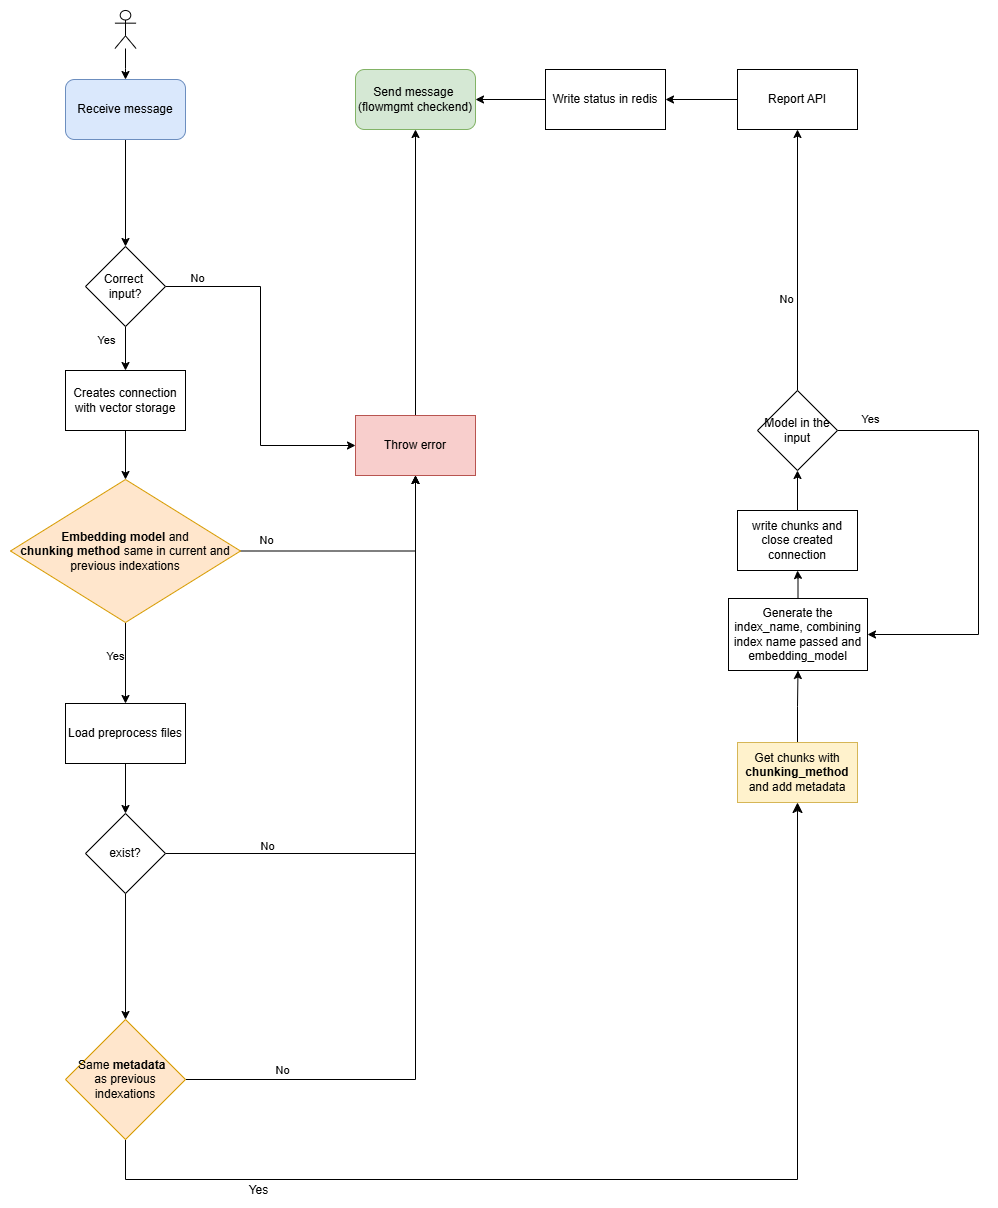

The diagram above was exported from draw.io. Its source (the exported page's mxGraphModel, read from the mxfile embedded in the PNG):
<mxGraphModel dx="2625" dy="1598" grid="1" gridSize="10" guides="1" tooltips="1" connect="1" arrows="1" fold="1" page="1" pageScale="1" pageWidth="1169" pageHeight="827" math="0" shadow="0">
  <root>
    <mxCell id="0" />
    <mxCell id="1" parent="0" />
    <mxCell id="IRpnINK5uvwrWUjJrlNp-18" style="edgeStyle=orthogonalEdgeStyle;rounded=0;orthogonalLoop=1;jettySize=auto;html=1;entryX=0.5;entryY=1;entryDx=0;entryDy=0;" parent="1" source="IRpnINK5uvwrWUjJrlNp-8" target="IRpnINK5uvwrWUjJrlNp-17" edge="1">
      <mxGeometry relative="1" as="geometry" />
    </mxCell>
    <mxCell id="IRpnINK5uvwrWUjJrlNp-8" value="Throw error" style="rounded=0;whiteSpace=wrap;html=1;fillColor=#f8cecc;strokeColor=#b85450;" parent="1" vertex="1">
      <mxGeometry x="730" y="456" width="120" height="60" as="geometry" />
    </mxCell>
    <mxCell id="IRpnINK5uvwrWUjJrlNp-15" style="edgeStyle=orthogonalEdgeStyle;rounded=0;orthogonalLoop=1;jettySize=auto;html=1;entryX=0.5;entryY=0;entryDx=0;entryDy=0;" parent="1" source="IRpnINK5uvwrWUjJrlNp-12" target="IRpnINK5uvwrWUjJrlNp-14" edge="1">
      <mxGeometry relative="1" as="geometry" />
    </mxCell>
    <mxCell id="IRpnINK5uvwrWUjJrlNp-12" value="Receive message" style="rounded=1;whiteSpace=wrap;html=1;fillColor=#dae8fc;strokeColor=#6c8ebf;" parent="1" vertex="1">
      <mxGeometry x="440" y="120" width="120" height="60" as="geometry" />
    </mxCell>
    <mxCell id="dhFmLFhGujQBYX8OCRAa-2" style="edgeStyle=orthogonalEdgeStyle;rounded=0;orthogonalLoop=1;jettySize=auto;html=1;entryX=0.5;entryY=0;entryDx=0;entryDy=0;" parent="1" source="IRpnINK5uvwrWUjJrlNp-14" target="IRpnINK5uvwrWUjJrlNp-24" edge="1">
      <mxGeometry relative="1" as="geometry" />
    </mxCell>
    <mxCell id="dhFmLFhGujQBYX8OCRAa-3" value="Yes" style="edgeLabel;html=1;align=center;verticalAlign=middle;resizable=0;points=[];" parent="dhFmLFhGujQBYX8OCRAa-2" vertex="1" connectable="0">
      <mxGeometry x="-0.4448" relative="1" as="geometry">
        <mxPoint x="-20" as="offset" />
      </mxGeometry>
    </mxCell>
    <mxCell id="rtI4TQMrBvmyoqxS6Fc6-9" style="edgeStyle=orthogonalEdgeStyle;rounded=0;orthogonalLoop=1;jettySize=auto;html=1;exitX=1;exitY=0.5;exitDx=0;exitDy=0;entryX=0;entryY=0.5;entryDx=0;entryDy=0;" parent="1" source="IRpnINK5uvwrWUjJrlNp-14" target="IRpnINK5uvwrWUjJrlNp-8" edge="1">
      <mxGeometry relative="1" as="geometry" />
    </mxCell>
    <mxCell id="rtI4TQMrBvmyoqxS6Fc6-10" value="No" style="edgeLabel;html=1;align=center;verticalAlign=middle;resizable=0;points=[];" parent="rtI4TQMrBvmyoqxS6Fc6-9" vertex="1" connectable="0">
      <mxGeometry x="-0.8883" relative="1" as="geometry">
        <mxPoint x="11" y="-9" as="offset" />
      </mxGeometry>
    </mxCell>
    <mxCell id="IRpnINK5uvwrWUjJrlNp-14" value="Correct&amp;nbsp;&lt;div&gt;input?&lt;/div&gt;" style="rhombus;whiteSpace=wrap;html=1;" parent="1" vertex="1">
      <mxGeometry x="460" y="287" width="80" height="80" as="geometry" />
    </mxCell>
    <mxCell id="IRpnINK5uvwrWUjJrlNp-17" value="Send message&amp;nbsp;&lt;div&gt;(flowmgmt checkend)&lt;/div&gt;" style="rounded=1;whiteSpace=wrap;html=1;fillColor=#d5e8d4;strokeColor=#82b366;" parent="1" vertex="1">
      <mxGeometry x="730" y="110" width="120" height="60" as="geometry" />
    </mxCell>
    <mxCell id="rtI4TQMrBvmyoqxS6Fc6-6" style="edgeStyle=orthogonalEdgeStyle;rounded=0;orthogonalLoop=1;jettySize=auto;html=1;entryX=0.5;entryY=1;entryDx=0;entryDy=0;" parent="1" source="IRpnINK5uvwrWUjJrlNp-20" target="IRpnINK5uvwrWUjJrlNp-8" edge="1">
      <mxGeometry relative="1" as="geometry" />
    </mxCell>
    <mxCell id="rtI4TQMrBvmyoqxS6Fc6-11" value="No" style="edgeLabel;html=1;align=center;verticalAlign=middle;resizable=0;points=[];" parent="rtI4TQMrBvmyoqxS6Fc6-6" vertex="1" connectable="0">
      <mxGeometry x="-0.6979" y="3" relative="1" as="geometry">
        <mxPoint x="-13" y="-9" as="offset" />
      </mxGeometry>
    </mxCell>
    <mxCell id="rtI4TQMrBvmyoqxS6Fc6-13" style="edgeStyle=orthogonalEdgeStyle;rounded=0;orthogonalLoop=1;jettySize=auto;html=1;entryX=0.5;entryY=0;entryDx=0;entryDy=0;" parent="1" source="IRpnINK5uvwrWUjJrlNp-20" target="OLWXI15TrKO1LxGPfhMm-2" edge="1">
      <mxGeometry relative="1" as="geometry" />
    </mxCell>
    <mxCell id="rtI4TQMrBvmyoqxS6Fc6-14" value="Yes" style="edgeLabel;html=1;align=center;verticalAlign=middle;resizable=0;points=[];" parent="rtI4TQMrBvmyoqxS6Fc6-13" vertex="1" connectable="0">
      <mxGeometry x="0.0617" y="1" relative="1" as="geometry">
        <mxPoint x="-12" y="-10" as="offset" />
      </mxGeometry>
    </mxCell>
    <mxCell id="IRpnINK5uvwrWUjJrlNp-20" value="&lt;font style=&quot;font-size: 12px;&quot;&gt;&lt;b&gt;Embedding model&lt;/b&gt; and&lt;/font&gt;&lt;div&gt;&lt;font style=&quot;font-size: 12px;&quot;&gt;&lt;b&gt;chunking method&lt;/b&gt; same in current and previous indexations&lt;/font&gt;&lt;/div&gt;" style="rhombus;whiteSpace=wrap;html=1;fillColor=#ffe6cc;strokeColor=#d79b00;" parent="1" vertex="1">
      <mxGeometry x="385" y="520" width="230" height="143" as="geometry" />
    </mxCell>
    <mxCell id="dhFmLFhGujQBYX8OCRAa-6" style="edgeStyle=orthogonalEdgeStyle;rounded=0;orthogonalLoop=1;jettySize=auto;html=1;entryX=0.5;entryY=0;entryDx=0;entryDy=0;" parent="1" source="IRpnINK5uvwrWUjJrlNp-24" target="IRpnINK5uvwrWUjJrlNp-20" edge="1">
      <mxGeometry relative="1" as="geometry" />
    </mxCell>
    <mxCell id="IRpnINK5uvwrWUjJrlNp-24" value="Creates connection with vector storage" style="rounded=0;whiteSpace=wrap;html=1;" parent="1" vertex="1">
      <mxGeometry x="440" y="411" width="120" height="60" as="geometry" />
    </mxCell>
    <mxCell id="OLWXI15TrKO1LxGPfhMm-24" style="edgeStyle=orthogonalEdgeStyle;rounded=0;orthogonalLoop=1;jettySize=auto;html=1;entryX=0.5;entryY=1;entryDx=0;entryDy=0;" parent="1" source="IRpnINK5uvwrWUjJrlNp-40" target="IRpnINK5uvwrWUjJrlNp-46" edge="1">
      <mxGeometry relative="1" as="geometry" />
    </mxCell>
    <mxCell id="IRpnINK5uvwrWUjJrlNp-40" value="Get chunks with &lt;b&gt;chunking_method &lt;/b&gt;and add metadata" style="rounded=0;whiteSpace=wrap;html=1;fillColor=#fff2cc;strokeColor=#d6b656;" parent="1" vertex="1">
      <mxGeometry x="1112" y="783" width="120" height="60" as="geometry" />
    </mxCell>
    <mxCell id="LfdXKndqWn5sKXnmQcgC-2" style="edgeStyle=orthogonalEdgeStyle;rounded=0;orthogonalLoop=1;jettySize=auto;html=1;entryX=0.5;entryY=1;entryDx=0;entryDy=0;" parent="1" source="IRpnINK5uvwrWUjJrlNp-44" target="LfdXKndqWn5sKXnmQcgC-1" edge="1">
      <mxGeometry relative="1" as="geometry" />
    </mxCell>
    <mxCell id="LfdXKndqWn5sKXnmQcgC-3" value="No" style="edgeLabel;html=1;align=center;verticalAlign=middle;resizable=0;points=[];" parent="LfdXKndqWn5sKXnmQcgC-2" vertex="1" connectable="0">
      <mxGeometry x="-0.2085" y="-3" relative="1" as="geometry">
        <mxPoint x="-15" y="10" as="offset" />
      </mxGeometry>
    </mxCell>
    <mxCell id="7hpGcqMlCrl2S3iOLWZS-2" style="edgeStyle=orthogonalEdgeStyle;rounded=0;orthogonalLoop=1;jettySize=auto;html=1;entryX=1;entryY=0.5;entryDx=0;entryDy=0;" parent="1" source="IRpnINK5uvwrWUjJrlNp-44" target="IRpnINK5uvwrWUjJrlNp-46" edge="1">
      <mxGeometry relative="1" as="geometry">
        <Array as="points">
          <mxPoint x="1353" y="471" />
          <mxPoint x="1353" y="675" />
        </Array>
      </mxGeometry>
    </mxCell>
    <mxCell id="rtI4TQMrBvmyoqxS6Fc6-20" value="Yes" style="edgeLabel;html=1;align=center;verticalAlign=middle;resizable=0;points=[];" parent="7hpGcqMlCrl2S3iOLWZS-2" vertex="1" connectable="0">
      <mxGeometry x="-0.828" y="-1" relative="1" as="geometry">
        <mxPoint x="-8" y="-13" as="offset" />
      </mxGeometry>
    </mxCell>
    <mxCell id="IRpnINK5uvwrWUjJrlNp-44" value="Model in the input" style="rhombus;whiteSpace=wrap;html=1;" parent="1" vertex="1">
      <mxGeometry x="1132" y="431" width="80" height="80" as="geometry" />
    </mxCell>
    <mxCell id="IRpnINK5uvwrWUjJrlNp-49" style="edgeStyle=orthogonalEdgeStyle;rounded=0;orthogonalLoop=1;jettySize=auto;html=1;entryX=0.5;entryY=1;entryDx=0;entryDy=0;" parent="1" source="IRpnINK5uvwrWUjJrlNp-46" target="IRpnINK5uvwrWUjJrlNp-48" edge="1">
      <mxGeometry relative="1" as="geometry" />
    </mxCell>
    <mxCell id="IRpnINK5uvwrWUjJrlNp-46" value="Generate the index_name, combining index name passed and embedding_model" style="rounded=0;whiteSpace=wrap;html=1;" parent="1" vertex="1">
      <mxGeometry x="1103" y="639" width="139" height="72" as="geometry" />
    </mxCell>
    <mxCell id="IRpnINK5uvwrWUjJrlNp-50" style="edgeStyle=orthogonalEdgeStyle;rounded=0;orthogonalLoop=1;jettySize=auto;html=1;entryX=0.5;entryY=1;entryDx=0;entryDy=0;" parent="1" source="IRpnINK5uvwrWUjJrlNp-48" target="IRpnINK5uvwrWUjJrlNp-44" edge="1">
      <mxGeometry relative="1" as="geometry" />
    </mxCell>
    <mxCell id="IRpnINK5uvwrWUjJrlNp-48" value="write chunks and close created connection" style="rounded=0;whiteSpace=wrap;html=1;" parent="1" vertex="1">
      <mxGeometry x="1112" y="551" width="120" height="60" as="geometry" />
    </mxCell>
    <mxCell id="OLWXI15TrKO1LxGPfhMm-8" style="edgeStyle=orthogonalEdgeStyle;rounded=0;orthogonalLoop=1;jettySize=auto;html=1;entryX=0.5;entryY=0;entryDx=0;entryDy=0;" parent="1" source="OLWXI15TrKO1LxGPfhMm-2" target="OLWXI15TrKO1LxGPfhMm-7" edge="1">
      <mxGeometry relative="1" as="geometry" />
    </mxCell>
    <mxCell id="OLWXI15TrKO1LxGPfhMm-2" value="Load preprocess files" style="rounded=0;whiteSpace=wrap;html=1;" parent="1" vertex="1">
      <mxGeometry x="440" y="744" width="120" height="60" as="geometry" />
    </mxCell>
    <mxCell id="rtI4TQMrBvmyoqxS6Fc6-7" style="edgeStyle=orthogonalEdgeStyle;rounded=0;orthogonalLoop=1;jettySize=auto;html=1;entryX=0.5;entryY=1;entryDx=0;entryDy=0;" parent="1" source="OLWXI15TrKO1LxGPfhMm-7" target="IRpnINK5uvwrWUjJrlNp-8" edge="1">
      <mxGeometry relative="1" as="geometry" />
    </mxCell>
    <mxCell id="rtI4TQMrBvmyoqxS6Fc6-15" value="No" style="edgeLabel;html=1;align=center;verticalAlign=middle;resizable=0;points=[];" parent="rtI4TQMrBvmyoqxS6Fc6-7" vertex="1" connectable="0">
      <mxGeometry x="-0.6607" y="2" relative="1" as="geometry">
        <mxPoint x="-7" y="-6" as="offset" />
      </mxGeometry>
    </mxCell>
    <mxCell id="D5d1TuL09WxzihokzryE-1" style="edgeStyle=orthogonalEdgeStyle;rounded=0;orthogonalLoop=1;jettySize=auto;html=1;entryX=0.5;entryY=0;entryDx=0;entryDy=0;" parent="1" source="OLWXI15TrKO1LxGPfhMm-7" target="OLWXI15TrKO1LxGPfhMm-15" edge="1">
      <mxGeometry relative="1" as="geometry" />
    </mxCell>
    <mxCell id="OLWXI15TrKO1LxGPfhMm-7" value="exist?" style="rhombus;whiteSpace=wrap;html=1;" parent="1" vertex="1">
      <mxGeometry x="460" y="854" width="80" height="80" as="geometry" />
    </mxCell>
    <mxCell id="rtI4TQMrBvmyoqxS6Fc6-8" style="edgeStyle=orthogonalEdgeStyle;rounded=0;orthogonalLoop=1;jettySize=auto;html=1;exitX=1;exitY=0.5;exitDx=0;exitDy=0;entryX=0.5;entryY=1;entryDx=0;entryDy=0;" parent="1" source="OLWXI15TrKO1LxGPfhMm-15" target="IRpnINK5uvwrWUjJrlNp-8" edge="1">
      <mxGeometry relative="1" as="geometry" />
    </mxCell>
    <mxCell id="rtI4TQMrBvmyoqxS6Fc6-16" value="No" style="edgeLabel;html=1;align=center;verticalAlign=middle;resizable=0;points=[];" parent="rtI4TQMrBvmyoqxS6Fc6-8" vertex="1" connectable="0">
      <mxGeometry x="-0.9079" y="2" relative="1" as="geometry">
        <mxPoint x="58" y="-8" as="offset" />
      </mxGeometry>
    </mxCell>
    <mxCell id="du0Fn5IV9VdfibxUZyCS-1" style="edgeStyle=orthogonalEdgeStyle;rounded=0;orthogonalLoop=1;jettySize=auto;html=1;entryX=0.5;entryY=1;entryDx=0;entryDy=0;fontSize=12;startSize=8;endSize=8;" edge="1" parent="1" source="OLWXI15TrKO1LxGPfhMm-15" target="IRpnINK5uvwrWUjJrlNp-40">
      <mxGeometry relative="1" as="geometry">
        <Array as="points">
          <mxPoint x="500" y="1220" />
          <mxPoint x="1172" y="1220" />
        </Array>
      </mxGeometry>
    </mxCell>
    <mxCell id="du0Fn5IV9VdfibxUZyCS-2" value="Yes" style="edgeLabel;html=1;align=center;verticalAlign=middle;resizable=0;points=[];fontSize=12;" vertex="1" connectable="0" parent="du0Fn5IV9VdfibxUZyCS-1">
      <mxGeometry x="-0.6819" y="-8" relative="1" as="geometry">
        <mxPoint x="-1" y="2" as="offset" />
      </mxGeometry>
    </mxCell>
    <mxCell id="OLWXI15TrKO1LxGPfhMm-15" value="Same&lt;b&gt; metadata &lt;/b&gt;&amp;nbsp;&lt;div&gt;as previous indexations&lt;/div&gt;" style="rhombus;whiteSpace=wrap;html=1;fillColor=#ffe6cc;strokeColor=#d79b00;" parent="1" vertex="1">
      <mxGeometry x="440.01" y="1060" width="120" height="120" as="geometry" />
    </mxCell>
    <mxCell id="V_9cNy6RkSLB_jzsAGDp-2" style="edgeStyle=orthogonalEdgeStyle;rounded=0;orthogonalLoop=1;jettySize=auto;html=1;entryX=1;entryY=0.5;entryDx=0;entryDy=0;" parent="1" source="LfdXKndqWn5sKXnmQcgC-1" target="V_9cNy6RkSLB_jzsAGDp-1" edge="1">
      <mxGeometry relative="1" as="geometry" />
    </mxCell>
    <mxCell id="LfdXKndqWn5sKXnmQcgC-1" value="Report API" style="rounded=0;whiteSpace=wrap;html=1;" parent="1" vertex="1">
      <mxGeometry x="1112" y="110" width="120" height="60" as="geometry" />
    </mxCell>
    <mxCell id="rtI4TQMrBvmyoqxS6Fc6-19" style="edgeStyle=orthogonalEdgeStyle;rounded=0;orthogonalLoop=1;jettySize=auto;html=1;" parent="1" source="rtI4TQMrBvmyoqxS6Fc6-18" target="IRpnINK5uvwrWUjJrlNp-12" edge="1">
      <mxGeometry relative="1" as="geometry" />
    </mxCell>
    <mxCell id="rtI4TQMrBvmyoqxS6Fc6-18" value="" style="shape=umlActor;verticalLabelPosition=bottom;verticalAlign=top;html=1;outlineConnect=0;" parent="1" vertex="1">
      <mxGeometry x="489.45" y="51" width="21.11" height="38" as="geometry" />
    </mxCell>
    <mxCell id="V_9cNy6RkSLB_jzsAGDp-3" style="edgeStyle=orthogonalEdgeStyle;rounded=0;orthogonalLoop=1;jettySize=auto;html=1;" parent="1" source="V_9cNy6RkSLB_jzsAGDp-1" target="IRpnINK5uvwrWUjJrlNp-17" edge="1">
      <mxGeometry relative="1" as="geometry" />
    </mxCell>
    <mxCell id="V_9cNy6RkSLB_jzsAGDp-1" value="Write status in redis" style="rounded=0;whiteSpace=wrap;html=1;" parent="1" vertex="1">
      <mxGeometry x="920" y="110" width="120" height="60" as="geometry" />
    </mxCell>
  </root>
</mxGraphModel>